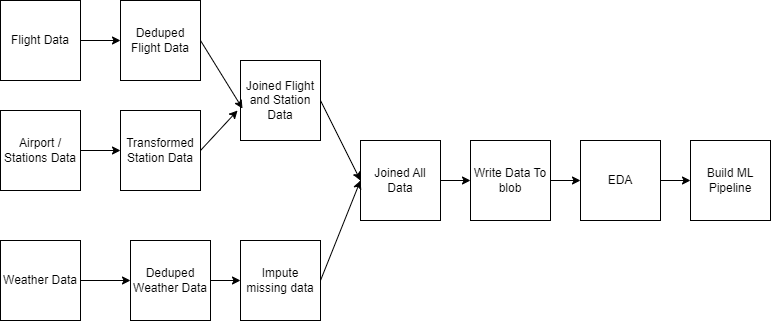

The diagram above was exported from draw.io. Its source (the exported page's mxGraphModel, read from the mxfile embedded in the PNG):
<mxGraphModel dx="2302" dy="802" grid="1" gridSize="10" guides="1" tooltips="1" connect="1" arrows="1" fold="1" page="1" pageScale="1" pageWidth="850" pageHeight="1100" math="0" shadow="0">
  <root>
    <mxCell id="0" />
    <mxCell id="1" parent="0" />
    <mxCell id="wsPI8ulzcfawQWtNK8ZU-1" value="Flight Data" style="whiteSpace=wrap;html=1;aspect=fixed;" vertex="1" parent="1">
      <mxGeometry x="120" y="160" width="80" height="80" as="geometry" />
    </mxCell>
    <mxCell id="wsPI8ulzcfawQWtNK8ZU-2" value="" style="endArrow=classic;html=1;rounded=0;exitX=1;exitY=0.5;exitDx=0;exitDy=0;" edge="1" parent="1" source="wsPI8ulzcfawQWtNK8ZU-1">
      <mxGeometry width="50" height="50" relative="1" as="geometry">
        <mxPoint x="400" y="440" as="sourcePoint" />
        <mxPoint x="240" y="200" as="targetPoint" />
      </mxGeometry>
    </mxCell>
    <mxCell id="wsPI8ulzcfawQWtNK8ZU-3" value="Deduped Flight Data" style="whiteSpace=wrap;html=1;aspect=fixed;" vertex="1" parent="1">
      <mxGeometry x="240" y="160" width="80" height="80" as="geometry" />
    </mxCell>
    <mxCell id="wsPI8ulzcfawQWtNK8ZU-4" value="Airport /&lt;br&gt;Stations Data" style="whiteSpace=wrap;html=1;aspect=fixed;" vertex="1" parent="1">
      <mxGeometry x="120" y="270" width="80" height="80" as="geometry" />
    </mxCell>
    <mxCell id="wsPI8ulzcfawQWtNK8ZU-5" value="Transformed Station Data" style="whiteSpace=wrap;html=1;aspect=fixed;" vertex="1" parent="1">
      <mxGeometry x="240" y="270" width="80" height="80" as="geometry" />
    </mxCell>
    <mxCell id="wsPI8ulzcfawQWtNK8ZU-6" value="" style="endArrow=classic;html=1;rounded=0;exitX=1;exitY=0.5;exitDx=0;exitDy=0;entryX=0;entryY=0.5;entryDx=0;entryDy=0;" edge="1" parent="1" source="wsPI8ulzcfawQWtNK8ZU-4" target="wsPI8ulzcfawQWtNK8ZU-5">
      <mxGeometry width="50" height="50" relative="1" as="geometry">
        <mxPoint x="400" y="420" as="sourcePoint" />
        <mxPoint x="450" y="370" as="targetPoint" />
      </mxGeometry>
    </mxCell>
    <mxCell id="wsPI8ulzcfawQWtNK8ZU-7" value="Joined Flight and Station Data" style="whiteSpace=wrap;html=1;aspect=fixed;" vertex="1" parent="1">
      <mxGeometry x="360" y="220" width="80" height="80" as="geometry" />
    </mxCell>
    <mxCell id="wsPI8ulzcfawQWtNK8ZU-8" value="" style="endArrow=classic;html=1;rounded=0;exitX=1;exitY=0.5;exitDx=0;exitDy=0;entryX=0.025;entryY=0.6;entryDx=0;entryDy=0;entryPerimeter=0;" edge="1" parent="1" source="wsPI8ulzcfawQWtNK8ZU-3" target="wsPI8ulzcfawQWtNK8ZU-7">
      <mxGeometry width="50" height="50" relative="1" as="geometry">
        <mxPoint x="400" y="400" as="sourcePoint" />
        <mxPoint x="450" y="350" as="targetPoint" />
      </mxGeometry>
    </mxCell>
    <mxCell id="wsPI8ulzcfawQWtNK8ZU-9" value="" style="endArrow=classic;html=1;rounded=0;exitX=1;exitY=0.5;exitDx=0;exitDy=0;entryX=-0.037;entryY=0.625;entryDx=0;entryDy=0;entryPerimeter=0;" edge="1" parent="1" source="wsPI8ulzcfawQWtNK8ZU-5" target="wsPI8ulzcfawQWtNK8ZU-7">
      <mxGeometry width="50" height="50" relative="1" as="geometry">
        <mxPoint x="400" y="400" as="sourcePoint" />
        <mxPoint x="450" y="350" as="targetPoint" />
      </mxGeometry>
    </mxCell>
    <mxCell id="wsPI8ulzcfawQWtNK8ZU-10" value="Weather Data" style="whiteSpace=wrap;html=1;aspect=fixed;" vertex="1" parent="1">
      <mxGeometry x="120" y="400" width="80" height="80" as="geometry" />
    </mxCell>
    <mxCell id="wsPI8ulzcfawQWtNK8ZU-11" value="Deduped Weather Data" style="whiteSpace=wrap;html=1;aspect=fixed;" vertex="1" parent="1">
      <mxGeometry x="250" y="400" width="80" height="80" as="geometry" />
    </mxCell>
    <mxCell id="wsPI8ulzcfawQWtNK8ZU-12" value="" style="endArrow=classic;html=1;rounded=0;exitX=1;exitY=0.5;exitDx=0;exitDy=0;entryX=0;entryY=0.5;entryDx=0;entryDy=0;" edge="1" parent="1" source="wsPI8ulzcfawQWtNK8ZU-10" target="wsPI8ulzcfawQWtNK8ZU-11">
      <mxGeometry width="50" height="50" relative="1" as="geometry">
        <mxPoint x="400" y="390" as="sourcePoint" />
        <mxPoint x="450" y="340" as="targetPoint" />
      </mxGeometry>
    </mxCell>
    <mxCell id="wsPI8ulzcfawQWtNK8ZU-13" value="Joined All Data" style="whiteSpace=wrap;html=1;aspect=fixed;" vertex="1" parent="1">
      <mxGeometry x="480" y="300" width="80" height="80" as="geometry" />
    </mxCell>
    <mxCell id="wsPI8ulzcfawQWtNK8ZU-14" value="" style="endArrow=classic;html=1;rounded=0;exitX=1;exitY=0.5;exitDx=0;exitDy=0;entryX=0;entryY=0.5;entryDx=0;entryDy=0;" edge="1" parent="1" source="wsPI8ulzcfawQWtNK8ZU-7" target="wsPI8ulzcfawQWtNK8ZU-13">
      <mxGeometry width="50" height="50" relative="1" as="geometry">
        <mxPoint x="400" y="390" as="sourcePoint" />
        <mxPoint x="450" y="340" as="targetPoint" />
      </mxGeometry>
    </mxCell>
    <mxCell id="wsPI8ulzcfawQWtNK8ZU-16" value="Write Data To blob" style="whiteSpace=wrap;html=1;aspect=fixed;" vertex="1" parent="1">
      <mxGeometry x="590" y="300" width="80" height="80" as="geometry" />
    </mxCell>
    <mxCell id="wsPI8ulzcfawQWtNK8ZU-17" value="" style="endArrow=classic;html=1;rounded=0;exitX=1;exitY=0.5;exitDx=0;exitDy=0;entryX=0;entryY=0.5;entryDx=0;entryDy=0;" edge="1" parent="1" source="wsPI8ulzcfawQWtNK8ZU-13" target="wsPI8ulzcfawQWtNK8ZU-16">
      <mxGeometry width="50" height="50" relative="1" as="geometry">
        <mxPoint x="400" y="380" as="sourcePoint" />
        <mxPoint x="450" y="330" as="targetPoint" />
      </mxGeometry>
    </mxCell>
    <mxCell id="wsPI8ulzcfawQWtNK8ZU-18" value="EDA" style="whiteSpace=wrap;html=1;aspect=fixed;" vertex="1" parent="1">
      <mxGeometry x="700" y="300" width="80" height="80" as="geometry" />
    </mxCell>
    <mxCell id="wsPI8ulzcfawQWtNK8ZU-19" value="" style="endArrow=classic;html=1;rounded=0;exitX=1;exitY=0.5;exitDx=0;exitDy=0;entryX=0;entryY=0.5;entryDx=0;entryDy=0;" edge="1" parent="1" source="wsPI8ulzcfawQWtNK8ZU-16" target="wsPI8ulzcfawQWtNK8ZU-18">
      <mxGeometry width="50" height="50" relative="1" as="geometry">
        <mxPoint x="400" y="380" as="sourcePoint" />
        <mxPoint x="450" y="330" as="targetPoint" />
      </mxGeometry>
    </mxCell>
    <mxCell id="wsPI8ulzcfawQWtNK8ZU-20" value="Build ML Pipeline" style="whiteSpace=wrap;html=1;aspect=fixed;" vertex="1" parent="1">
      <mxGeometry x="810" y="300" width="80" height="80" as="geometry" />
    </mxCell>
    <mxCell id="wsPI8ulzcfawQWtNK8ZU-21" value="" style="endArrow=classic;html=1;rounded=0;exitX=1;exitY=0.5;exitDx=0;exitDy=0;entryX=0;entryY=0.5;entryDx=0;entryDy=0;" edge="1" parent="1" source="wsPI8ulzcfawQWtNK8ZU-18" target="wsPI8ulzcfawQWtNK8ZU-20">
      <mxGeometry width="50" height="50" relative="1" as="geometry">
        <mxPoint x="400" y="370" as="sourcePoint" />
        <mxPoint x="450" y="320" as="targetPoint" />
      </mxGeometry>
    </mxCell>
    <mxCell id="wsPI8ulzcfawQWtNK8ZU-22" value="Impute missing data" style="whiteSpace=wrap;html=1;aspect=fixed;" vertex="1" parent="1">
      <mxGeometry x="360" y="400" width="80" height="80" as="geometry" />
    </mxCell>
    <mxCell id="wsPI8ulzcfawQWtNK8ZU-23" value="" style="endArrow=classic;html=1;rounded=0;exitX=1;exitY=0.5;exitDx=0;exitDy=0;entryX=0;entryY=0.5;entryDx=0;entryDy=0;" edge="1" parent="1" source="wsPI8ulzcfawQWtNK8ZU-11" target="wsPI8ulzcfawQWtNK8ZU-22">
      <mxGeometry width="50" height="50" relative="1" as="geometry">
        <mxPoint x="400" y="370" as="sourcePoint" />
        <mxPoint x="450" y="320" as="targetPoint" />
      </mxGeometry>
    </mxCell>
    <mxCell id="wsPI8ulzcfawQWtNK8ZU-24" value="" style="endArrow=classic;html=1;rounded=0;exitX=1;exitY=0.5;exitDx=0;exitDy=0;entryX=0;entryY=0.5;entryDx=0;entryDy=0;" edge="1" parent="1" source="wsPI8ulzcfawQWtNK8ZU-22" target="wsPI8ulzcfawQWtNK8ZU-13">
      <mxGeometry width="50" height="50" relative="1" as="geometry">
        <mxPoint x="480" y="440" as="sourcePoint" />
        <mxPoint x="530" y="390" as="targetPoint" />
      </mxGeometry>
    </mxCell>
  </root>
</mxGraphModel>